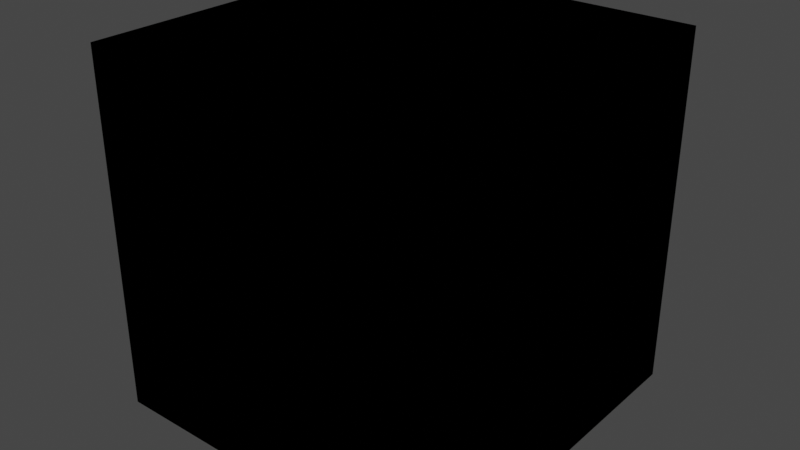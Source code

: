 # Source: Seperator.blend  (saved by Blender 3.6.13; exported with 4.5.12 LTS)
import bpy
from mathutils import Matrix  # noqa: F401  (used for matrix-valued properties, if any)

bpy.ops.wm.read_factory_settings(use_empty=True)
scene = bpy.context.scene
scene.name = 'Scene'

# ---- collections
col_idv_lvoxx_ls_cherry_utils_seperator = bpy.data.collections.new('idv.lvoxx.ls.cherry.utils.seperator'); scene.collection.children.link(col_idv_lvoxx_ls_cherry_utils_seperator)

# ---- materials (node trees are filled in below, after node groups)
mat_seperator_seperator = bpy.data.materials.new('Seperator.Seperator')
mat_seperator_seperator.alpha_threshold = 0.0
mat_seperator_seperator.use_transparent_shadow = False
mat_seperator_seperator.roughness = 0.5
mat_seperator_seperator.line_color = (0.0, 0.0, 0.0, 1.0)

# ---- node groups
ng_seperate_lightmap = bpy.data.node_groups.new('Seperate Lightmap', 'ShaderNodeTree')
_s = ng_seperate_lightmap.interface.new_socket(name='Metal', in_out='OUTPUT', socket_type='NodeSocketFloat')
_s = ng_seperate_lightmap.interface.new_socket(name='Diffuse', in_out='OUTPUT', socket_type='NodeSocketFloat')
_s = ng_seperate_lightmap.interface.new_socket(name='Highlight', in_out='OUTPUT', socket_type='NodeSocketFloat')
_s = ng_seperate_lightmap.interface.new_socket(name='Lightmap', in_out='INPUT', socket_type='NodeSocketColor')
_s.default_value = (1.0, 1.0, 1.0, 1.0)
_s.hide_value = True
_N = ng_seperate_lightmap.nodes; _L = ng_seperate_lightmap.links
n0 = _N.new('ShaderNodeSeparateColor'); n0.name = 'Separate Color'; n0.location = (0, 0)
n1 = _N.new('NodeGroupOutput'); n1.name = 'Group Output'; n1.location = (190, 0)
n2 = _N.new('NodeGroupInput'); n2.name = 'Group Input'; n2.location = (-237, -110)
_L.new(n2.outputs[0], n0.inputs[0])
_L.new(n0.outputs[0], n1.inputs[0])
_L.new(n0.outputs[1], n1.inputs[1])
_L.new(n0.outputs[2], n1.inputs[2])
n1.is_active_output = True

# ---- material node trees
mat_seperator_seperator.use_nodes = True; mat_seperator_seperator.node_tree.nodes.clear()
_N = mat_seperator_seperator.node_tree.nodes; _L = mat_seperator_seperator.node_tree.links
n0 = _N.new('ShaderNodeOutputMaterial'); n0.name = 'Material Output'; n0.location = (300, 300)
n1 = _N.new('ShaderNodeGroup'); n1.name = 'Group.001'; n1.location = (-106, 378)
n1.node_tree = ng_seperate_lightmap
n1.inputs[0].default_value = (1.0, 1.0, 1.0, 1.0)
n0.is_active_output = True

# ---- world
world_world = bpy.data.worlds.new('World'); scene.world = world_world
world_world.use_nodes = True; world_world.node_tree.nodes.clear()
_N = world_world.node_tree.nodes; _L = world_world.node_tree.links
n0 = _N.new('ShaderNodeOutputWorld'); n0.name = 'World Output'; n0.location = (300, 300)
n1 = _N.new('ShaderNodeBackground'); n1.name = 'Background'; n1.location = (10, 300)
n1.inputs[0].default_value = (0.05088, 0.05088, 0.05088, 1.0)
_L.new(n1.outputs[0], n0.inputs[0])
n0.is_active_output = True
world_world.color = (0.05088, 0.05088, 0.05088)
world_world.use_sun_shadow = False
world_world.sun_shadow_jitter_overblur = 0.0

# ---- meshes
me_cube = bpy.data.meshes.new('Cube')
me_cube.from_pydata([(1.0, 1.0, 1.0), (1.0, 1.0, -1.0), (1.0, -1.0, 1.0), (1.0, -1.0, -1.0), (-1.0, 1.0, 1.0), (-1.0, 1.0, -1.0), (-1.0, -1.0, 1.0), (-1.0, -1.0, -1.0)], [], [(0, 4, 6, 2), (3, 2, 6, 7), (7, 6, 4, 5), (5, 1, 3, 7), (1, 0, 2, 3), (5, 4, 0, 1)])
_uv = me_cube.uv_layers.new(name='UVMap')
_uv.uv.foreach_set('vector', [0.625, 0.5, 0.875, 0.5, 0.875, 0.75, 0.625, 0.75, 0.375, 0.75, 0.625, 0.75, 0.625, 1.0, 0.375, 1.0, 0.375, 0.0, 0.625, 0.0, 0.625, 0.25, 0.375, 0.25, 0.125, 0.5, 0.375, 0.5, 0.375, 0.75, 0.125, 0.75, 0.375, 0.5, 0.625, 0.5, 0.625, 0.75, 0.375, 0.75, 0.375, 0.25, 0.625, 0.25, 0.625, 0.5, 0.375, 0.5])
me_cube.materials.append(mat_seperator_seperator)
me_cube.use_mirror_vertex_groups = False
me_cube.update()

# ---- objects
ob_seperator = bpy.data.objects.new('Seperator', me_cube)

# ---- transforms, parenting, visibility, modifiers, constraints
ob_seperator.location = (0.0, 0.0, 0.0)
ob_seperator.lock_rotations_4d = False
ob_seperator.empty_display_type = 'ARROWS'
ob_seperator.lineart.crease_threshold = 0.0

# ---- collection membership
col_idv_lvoxx_ls_cherry_utils_seperator.objects.link(ob_seperator)

# ---- scene / render settings (as saved in the file)
scene.frame_start = 1; scene.frame_end = 250; scene.frame_set(1)
scene.render.engine = 'BLENDER_EEVEE_NEXT'
scene.cycles.sampling_pattern = 'TABULATED_SOBOL'
scene.view_settings.view_transform = 'Filmic'
bpy.context.view_layer.update()

# ---- added for rendering (the .blend has no active camera and no usable light): camera, sun
cam_auto = bpy.data.cameras.new('AutoCamera')
cam_auto.lens = 50.0
cam_auto.sensor_width = 36.0
cam_auto.clip_end = 1000.0
ob_auto_camera = bpy.data.objects.new('AutoCamera', cam_auto)
scene.collection.objects.link(ob_auto_camera)
ob_auto_camera.location = (3.20507, -3.84609, 2.56406)
ob_auto_camera.rotation_euler = (1.09748, -7.21219e-08, 0.694738)
scene.camera = ob_auto_camera
light_auto_sun = bpy.data.lights.new('AutoSun', 'SUN')
light_auto_sun.energy = 3.0
light_auto_sun.angle = 0.0523599
ob_auto_sun = bpy.data.objects.new('AutoSun', light_auto_sun)
scene.collection.objects.link(ob_auto_sun)
ob_auto_sun.rotation_euler = (0.872665, 0.174533, 0.523599)
bpy.context.view_layer.update()

